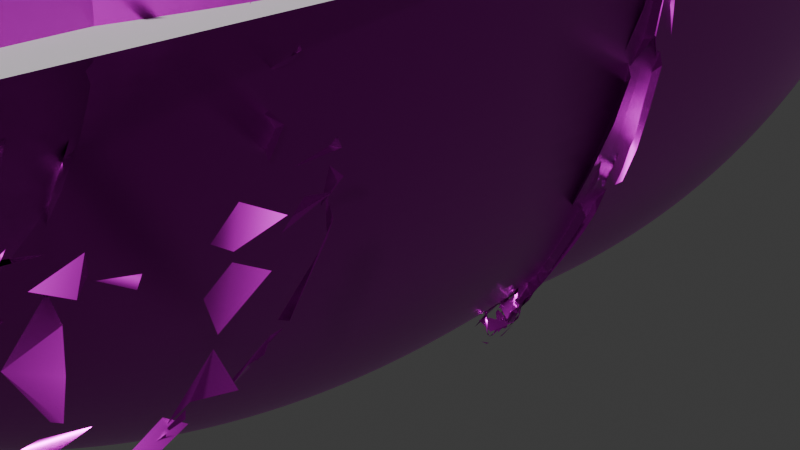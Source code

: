 # Source: kritika_rocks.blend  (saved by Blender 4.0.36; exported with 4.5.12 LTS)
import bpy
from mathutils import Matrix  # noqa: F401  (used for matrix-valued properties, if any)

bpy.ops.wm.read_factory_settings(use_empty=True)
scene = bpy.context.scene
scene.name = 'Scene'

# ---- collections
col_collection = bpy.data.collections.new('Collection'); scene.collection.children.link(col_collection)

# ---- images (referenced by path relative to the original .blend; pixels are not part of the script)
import os
ASSET_DIR = os.environ.get("B2B_ASSET_DIR", "")  # directory of the original .blend (textures are referenced by path, not embedded)
HERE = os.path.dirname(os.path.abspath(__file__))  # packed textures are extracted next to this script under _unpacked/

def load_image(name, relpath, width, height, colorspace="sRGB"):
    """Load a texture the original file referenced (path relative to the .blend, or extracted next to this script)."""
    p = next((c for c in (os.path.join(HERE, relpath), os.path.join(ASSET_DIR, relpath)) if relpath and os.path.exists(c)), "")
    if p:
        img = bpy.data.images.load(p, check_existing=True)
        img.name = name
    else:  # same state as the original file: an image datablock whose file is absent (Cycles renders it pink)
        img = bpy.data.images.new(name, width, height)
        img.source = "FILE"
        img.filepath = "//" + (relpath or name)
    img.colorspace_settings.name = colorspace
    return img
img_rocky_trail_disp_png = load_image('rocky_trail_disp.png', 'rocky_trail_disp_4k.png', 1024, 1024, 'Non-Color')
img_rocky_trail_diff_png = load_image('rocky_trail_diff.png', 'rocky_trail_diff_4k.jpg', 1024, 1024, 'sRGB')
img_rocky_trail_rough_png = load_image('rocky_trail_rough.png', 'rocky_trail_rough_4k.exr', 1024, 1024, 'Non-Color')
img_rocky_trail_nor_gl_png = load_image('rocky_trail_nor_gl.png', 'rocky_trail_nor_gl_4k.exr', 1024, 1024, 'Non-Color')
img_coast_sand_rocks_02_disp_8k_png = load_image('coast_sand_rocks_02_disp_8k.png', 'coast_sand_rocks_02_disp_4k.png', 1024, 1024, 'Non-Color')
img_coast_sand_rocks_02_rough_8k_png = load_image('coast_sand_rocks_02_rough_8k.png', 'coast_sand_rocks_02_rough_4k.exr', 1024, 1024, 'Non-Color')
img_coast_sand_rocks_02_nor_gl_8k_png = load_image('coast_sand_rocks_02_nor_gl_8k.png', 'coast_sand_rocks_02_nor_gl_4k.exr', 1024, 1024, 'Non-Color')
img_coast_sand_rocks_02_diff_8k_png = load_image('coast_sand_rocks_02_diff_8k.png', 'coast_sand_rocks_02_diff_4k.jpg', 1024, 1024, 'sRGB')
img_red_laterite_soil_stones_diff_png = load_image('red_laterite_soil_stones_diff.png', 'red_laterite_soil_stones_diff_4k.jpg', 1024, 1024, 'sRGB')
img_red_laterite_soil_stones_rough_png = load_image('red_laterite_soil_stones_rough.png', 'red_laterite_soil_stones_rough_4k.exr', 1024, 1024, 'Non-Color')
img_red_laterite_soil_stones_disp_png = load_image('red_laterite_soil_stones_disp.png', 'red_laterite_soil_stones_disp_4k.png', 1024, 1024, 'Non-Color')
img_red_laterite_soil_stones_nor_gl_png = load_image('red_laterite_soil_stones_nor_gl.png', 'red_laterite_soil_stones_nor_gl_4k.exr', 1024, 1024, 'Non-Color')
img_coast_sand_01_diff_8k_png = load_image('coast_sand_01_diff_8k.png', 'coast_sand_01_diff_4k.jpg', 1024, 1024, 'sRGB')
img_coast_sand_01_nor_gl_8k_png = load_image('coast_sand_01_nor_gl_8k.png', 'coast_sand_01_nor_gl_4k.exr', 1024, 1024, 'Non-Color')
img_coast_sand_01_disp_8k_png = load_image('coast_sand_01_disp_8k.png', 'coast_sand_01_disp_4k.png', 1024, 1024, 'Non-Color')
img_coast_sand_01_rough_8k_png = load_image('coast_sand_01_rough_8k.png', 'coast_sand_01_rough_4k.exr', 1024, 1024, 'Non-Color')

# ---- materials (node trees are filled in below, after node groups)
mat_rocky_trail = bpy.data.materials.new('rocky_trail')
mat_rocky_trail.displacement_method = 'DISPLACEMENT'
mat_rocky_trail.use_transparent_shadow = False
mat_coast_sand_rocks_02 = bpy.data.materials.new('coast_sand_rocks_02')
mat_coast_sand_rocks_02.displacement_method = 'DISPLACEMENT'
mat_coast_sand_rocks_02.use_transparent_shadow = False
mat_red_laterite_soil_stones = bpy.data.materials.new('red_laterite_soil_stones')
mat_red_laterite_soil_stones.displacement_method = 'DISPLACEMENT'
mat_red_laterite_soil_stones.use_transparent_shadow = False
mat_coast_sand_01 = bpy.data.materials.new('coast_sand_01')
mat_coast_sand_01.displacement_method = 'DISPLACEMENT'
mat_coast_sand_01.use_transparent_shadow = False

# ---- node groups
ng_auto_smooth = bpy.data.node_groups.new('Auto Smooth', 'GeometryNodeTree')
_s = ng_auto_smooth.interface.new_socket(name='Geometry', in_out='OUTPUT', socket_type='NodeSocketGeometry')
_s = ng_auto_smooth.interface.new_socket(name='Geometry', in_out='INPUT', socket_type='NodeSocketGeometry')
_s = ng_auto_smooth.interface.new_socket(name='Angle', in_out='INPUT', socket_type='NodeSocketFloat')
_s.subtype = 'ANGLE'
_s.min_value = 0.0
_s.max_value = 3.142
ng_auto_smooth.is_modifier = True
_N = ng_auto_smooth.nodes; _L = ng_auto_smooth.links
n0 = _N.new('NodeGroupOutput'); n0.name = 'Group Output'; n0.location = (480, -100)
n1 = _N.new('NodeGroupInput'); n1.name = 'Group Input'; n1.location = (-420, -300)
n2 = _N.new('NodeGroupInput'); n2.name = 'Group Input.001'; n2.location = (-60, -100)
n3 = _N.new('GeometryNodeSetShadeSmooth'); n3.name = 'Set Shade Smooth'; n3.location = (120, -100)
n3.domain = 'EDGE'
n4 = _N.new('GeometryNodeSetShadeSmooth'); n4.name = 'Set Shade Smooth.001'; n4.location = (300, -100)
n5 = _N.new('GeometryNodeInputMeshEdgeAngle'); n5.name = 'Edge Angle'; n5.location = (-420, -220)
n6 = _N.new('GeometryNodeInputEdgeSmooth'); n6.name = 'Is Edge Smooth'; n6.location = (-60, -160)
n7 = _N.new('GeometryNodeInputShadeSmooth'); n7.name = 'Is Face Smooth'; n7.location = (-240, -340)
n8 = _N.new('FunctionNodeBooleanMath'); n8.name = 'Boolean Math'; n8.location = (-60, -220)
n9 = _N.new('FunctionNodeCompare'); n9.name = 'Compare'; n9.location = (-240, -180)
n9.operation = 'LESS_EQUAL'
_L.new(n5.outputs[0], n9.inputs[0])
_L.new(n4.outputs[0], n0.inputs[0])
_L.new(n1.outputs[1], n9.inputs[1])
_L.new(n9.outputs[0], n8.inputs[0])
_L.new(n7.outputs[0], n8.inputs[1])
_L.new(n2.outputs[0], n3.inputs[0])
_L.new(n6.outputs[0], n3.inputs[1])
_L.new(n3.outputs[0], n4.inputs[0])
_L.new(n8.outputs[0], n3.inputs[2])
n0.is_active_output = True

# ---- material node trees
mat_rocky_trail.use_nodes = True; mat_rocky_trail.node_tree.nodes.clear()
_N = mat_rocky_trail.node_tree.nodes; _L = mat_rocky_trail.node_tree.links
n0 = _N.new('NodeFrame'); n0.name = 'Frame'; n0.location = (-1360, 334)
n0.label = 'Mapping'
n0.width = 400
n1 = _N.new('NodeFrame'); n1.name = 'Frame.001'; n1.location = (-716, 534)
n1.label = 'Textures'
n1.width = 356
n2 = _N.new('ShaderNodeOutputMaterial'); n2.name = 'Material Output'; n2.location = (306, 145)
n3 = _N.new('ShaderNodeTexImage'); n3.name = 'Image Texture'; n3.location = (86, -880)
n3.label = 'Displacement'
n3.image = img_rocky_trail_disp_png
n4 = _N.new('ShaderNodeDisplacement'); n4.name = 'Displacement'; n4.location = (20, -406)
n4.inputs[1].default_value = 0.65
n4.inputs[2].default_value = 0.1
n5 = _N.new('ShaderNodeTexImage'); n5.name = 'Image Texture.001'; n5.location = (86, -40)
n5.label = 'Base Color'
n5.image = img_rocky_trail_diff_png
n5.projection = 'BOX'
n6 = _N.new('ShaderNodeTexImage'); n6.name = 'Image Texture.002'; n6.location = (86, -320)
n6.label = 'Roughness'
n6.image = img_rocky_trail_rough_png
n7 = _N.new('ShaderNodeTexImage'); n7.name = 'Image Texture.003'; n7.location = (86, -600)
n7.label = 'Normal'
n7.image = img_rocky_trail_nor_gl_png
n7.projection = 'BOX'
n7.projection_blend = 1.0
n8 = _N.new('ShaderNodeNormalMap'); n8.name = 'Normal Map'; n8.location = (-330, -66)
n9 = _N.new('ShaderNodeMapping'); n9.name = 'Mapping'; n9.location = (230, -40)
n10 = _N.new('NodeReroute'); n10.name = 'Reroute'; n10.location = (36, -595)
n10.width = 16
n10.socket_idname = 'NodeSocketVector'
n11 = _N.new('ShaderNodeTexCoord'); n11.name = 'Texture Coordinate'; n11.location = (30, -40)
n12 = _N.new('ShaderNodeBsdfPrincipled'); n12.name = 'Principled BSDF'; n12.location = (-80, 294)
n12.distribution = 'GGX'
n12.subsurface_method = 'BURLEY'
n12.inputs[1].default_value = 5.7
n12.inputs[3].default_value = 1.45
n12.inputs[27].default_value = (0.0, 0.0, 0.0, 1.0)
n12.inputs[28].default_value = 1.0
n3.parent = n1
n5.parent = n1
n6.parent = n1
n7.parent = n1
n9.parent = n0
n10.parent = n1
n11.parent = n0
_L.new(n12.outputs[0], n2.inputs[0])
_L.new(n3.outputs[0], n4.inputs[0])
_L.new(n4.outputs[0], n2.inputs[2])
_L.new(n5.outputs[0], n12.inputs[0])
_L.new(n6.outputs[0], n12.inputs[2])
_L.new(n7.outputs[0], n8.inputs[1])
_L.new(n8.outputs[0], n12.inputs[5])
_L.new(n10.outputs[0], n5.inputs[0])
_L.new(n10.outputs[0], n6.inputs[0])
_L.new(n10.outputs[0], n7.inputs[0])
_L.new(n10.outputs[0], n3.inputs[0])
_L.new(n9.outputs[0], n10.inputs[0])
_L.new(n11.outputs[2], n9.inputs[0])
n2.is_active_output = True
mat_coast_sand_rocks_02.use_nodes = True; mat_coast_sand_rocks_02.node_tree.nodes.clear()
_N = mat_coast_sand_rocks_02.node_tree.nodes; _L = mat_coast_sand_rocks_02.node_tree.links
n0 = _N.new('NodeFrame'); n0.name = 'Frame'; n0.location = (-1336, 260)
n0.label = 'Mapping'
n0.width = 400
n1 = _N.new('NodeFrame'); n1.name = 'Frame.001'; n1.location = (-693, 460)
n1.label = 'Textures'
n1.width = 357
n2 = _N.new('ShaderNodeOutputMaterial'); n2.name = 'Material Output'; n2.location = (293, 211)
n3 = _N.new('ShaderNodeBsdfPrincipled'); n3.name = 'Principled BSDF'; n3.location = (-63, 458)
n3.distribution = 'GGX'
n3.subsurface_method = 'BURLEY'
n3.inputs[1].default_value = 1.5
n3.inputs[3].default_value = 1.45
n3.inputs[27].default_value = (0.0, 0.0, 0.0, 1.0)
n3.inputs[28].default_value = 1.0
n4 = _N.new('ShaderNodeTexImage'); n4.name = 'Image Texture'; n4.location = (86, -880)
n4.label = 'Displacement'
n4.image = img_coast_sand_rocks_02_disp_8k_png
n5 = _N.new('ShaderNodeDisplacement'); n5.name = 'Displacement'; n5.location = (-57, -340)
n5.inputs[1].default_value = 0.69
n5.inputs[2].default_value = 0.5
n6 = _N.new('ShaderNodeTexImage'); n6.name = 'Image Texture.002'; n6.location = (86, -320)
n6.label = 'Roughness'
n6.image = img_coast_sand_rocks_02_rough_8k_png
n7 = _N.new('ShaderNodeTexImage'); n7.name = 'Image Texture.003'; n7.location = (86, -600)
n7.label = 'Normal'
n7.image = img_coast_sand_rocks_02_nor_gl_8k_png
n8 = _N.new('ShaderNodeNormalMap'); n8.name = 'Normal Map'; n8.location = (-307, -140)
n9 = _N.new('ShaderNodeMapping'); n9.name = 'Mapping'; n9.location = (230, -40)
n10 = _N.new('NodeReroute'); n10.name = 'Reroute'; n10.location = (36, -627)
n10.width = 16
n10.socket_idname = 'NodeSocketVector'
n11 = _N.new('ShaderNodeTexCoord'); n11.name = 'Texture Coordinate'; n11.location = (30, -40)
n12 = _N.new('ShaderNodeTexImage'); n12.name = 'Image Texture.001'; n12.location = (88, -40)
n12.label = 'Base Color'
n12.width = 239
n12.image = img_coast_sand_rocks_02_diff_8k_png
n12.projection = 'BOX'
n12.projection_blend = 1.0
n4.parent = n1
n6.parent = n1
n7.parent = n1
n9.parent = n0
n10.parent = n1
n11.parent = n0
n12.parent = n1
_L.new(n3.outputs[0], n2.inputs[0])
_L.new(n4.outputs[0], n5.inputs[0])
_L.new(n5.outputs[0], n2.inputs[2])
_L.new(n12.outputs[0], n3.inputs[0])
_L.new(n6.outputs[0], n3.inputs[2])
_L.new(n7.outputs[0], n8.inputs[1])
_L.new(n8.outputs[0], n3.inputs[5])
_L.new(n10.outputs[0], n12.inputs[0])
_L.new(n10.outputs[0], n6.inputs[0])
_L.new(n10.outputs[0], n7.inputs[0])
_L.new(n10.outputs[0], n4.inputs[0])
_L.new(n9.outputs[0], n10.inputs[0])
_L.new(n11.outputs[2], n9.inputs[0])
n2.is_active_output = True
mat_red_laterite_soil_stones.use_nodes = True; mat_red_laterite_soil_stones.node_tree.nodes.clear()
_N = mat_red_laterite_soil_stones.node_tree.nodes; _L = mat_red_laterite_soil_stones.node_tree.links
n0 = _N.new('NodeFrame'); n0.name = 'Frame'; n0.location = (-1360, 334)
n0.label = 'Mapping'
n0.width = 400
n1 = _N.new('NodeFrame'); n1.name = 'Frame.001'; n1.location = (-716, 534)
n1.label = 'Textures'
n1.width = 356
n2 = _N.new('ShaderNodeOutputMaterial'); n2.name = 'Material Output'; n2.location = (306, 145)
n3 = _N.new('ShaderNodeDisplacement'); n3.name = 'Displacement'; n3.location = (20, -406)
n3.inputs[1].default_value = 0.45
n3.inputs[2].default_value = 0.035
n4 = _N.new('ShaderNodeTexImage'); n4.name = 'Image Texture.001'; n4.location = (86, -40)
n4.label = 'Base Color'
n4.image = img_red_laterite_soil_stones_diff_png
n5 = _N.new('ShaderNodeTexImage'); n5.name = 'Image Texture.002'; n5.location = (86, -320)
n5.label = 'Roughness'
n5.image = img_red_laterite_soil_stones_rough_png
n6 = _N.new('ShaderNodeNormalMap'); n6.name = 'Normal Map'; n6.location = (-330, -66)
n7 = _N.new('ShaderNodeMapping'); n7.name = 'Mapping'; n7.location = (230, -40)
n8 = _N.new('NodeReroute'); n8.name = 'Reroute'; n8.location = (36, -595)
n8.width = 16
n8.socket_idname = 'NodeSocketVector'
n9 = _N.new('ShaderNodeTexCoord'); n9.name = 'Texture Coordinate'; n9.location = (30, -40)
n10 = _N.new('ShaderNodeBsdfPrincipled'); n10.name = 'Principled BSDF'; n10.location = (-80, 294)
n10.distribution = 'GGX'
n10.subsurface_method = 'BURLEY'
n10.inputs[3].default_value = 1.45
n10.inputs[27].default_value = (0.0, 0.0, 0.0, 1.0)
n10.inputs[28].default_value = 1.0
n11 = _N.new('ShaderNodeTexImage'); n11.name = 'Image Texture'; n11.location = (86, -880)
n11.label = 'Displacement'
n11.image = img_red_laterite_soil_stones_disp_png
n11.projection = 'BOX'
n11.projection_blend = 0.25
n12 = _N.new('ShaderNodeTexImage'); n12.name = 'Image Texture.003'; n12.location = (86, -600)
n12.label = 'Normal'
n12.image = img_red_laterite_soil_stones_nor_gl_png
n12.projection = 'BOX'
n12.projection_blend = 0.25
n4.parent = n1
n5.parent = n1
n7.parent = n0
n8.parent = n1
n9.parent = n0
n11.parent = n1
n12.parent = n1
_L.new(n10.outputs[0], n2.inputs[0])
_L.new(n11.outputs[0], n3.inputs[0])
_L.new(n3.outputs[0], n2.inputs[2])
_L.new(n4.outputs[0], n10.inputs[0])
_L.new(n5.outputs[0], n10.inputs[2])
_L.new(n12.outputs[0], n6.inputs[1])
_L.new(n6.outputs[0], n10.inputs[5])
_L.new(n8.outputs[0], n4.inputs[0])
_L.new(n8.outputs[0], n5.inputs[0])
_L.new(n8.outputs[0], n12.inputs[0])
_L.new(n8.outputs[0], n11.inputs[0])
_L.new(n7.outputs[0], n8.inputs[0])
_L.new(n9.outputs[2], n7.inputs[0])
n2.is_active_output = True
mat_coast_sand_01.use_nodes = True; mat_coast_sand_01.node_tree.nodes.clear()
_N = mat_coast_sand_01.node_tree.nodes; _L = mat_coast_sand_01.node_tree.links
n0 = _N.new('NodeFrame'); n0.name = 'Frame'; n0.location = (-1334, 526)
n0.label = 'Mapping'
n0.width = 400
n1 = _N.new('NodeFrame'); n1.name = 'Frame.001'; n1.location = (-690, 726)
n1.label = 'Textures'
n1.width = 365
n2 = _N.new('ShaderNodeOutputMaterial'); n2.name = 'Material Output'; n2.location = (293, 211)
n3 = _N.new('ShaderNodeBsdfPrincipled'); n3.name = 'Principled BSDF'; n3.location = (-58, 681)
n3.distribution = 'GGX'
n3.subsurface_method = 'BURLEY'
n3.inputs[1].default_value = 7.8
n3.inputs[3].default_value = 1.45
n3.inputs[27].default_value = (0.0, 0.0, 0.0, 1.0)
n3.inputs[28].default_value = 1.0
n4 = _N.new('ShaderNodeTexImage'); n4.name = 'Image Texture.001'; n4.location = (86, -40)
n4.label = 'Base Color'
n4.image = img_coast_sand_01_diff_8k_png
n5 = _N.new('ShaderNodeTexImage'); n5.name = 'Image Texture.003'; n5.location = (86, -600)
n5.label = 'Normal'
n5.image = img_coast_sand_01_nor_gl_8k_png
n5.projection = 'BOX'
n6 = _N.new('ShaderNodeNormalMap'); n6.name = 'Normal Map'; n6.location = (-304, 125)
n7 = _N.new('ShaderNodeMapping'); n7.name = 'Mapping'; n7.location = (230, -40)
n8 = _N.new('NodeReroute'); n8.name = 'Reroute'; n8.location = (36, -672)
n8.width = 16
n8.socket_idname = 'NodeSocketVector'
n9 = _N.new('ShaderNodeTexCoord'); n9.name = 'Texture Coordinate'; n9.location = (30, -40)
n10 = _N.new('ShaderNodeTexImage'); n10.name = 'Image Texture'; n10.location = (86, -880)
n10.label = 'Displacement'
n10.width = 248
n10.image = img_coast_sand_01_disp_8k_png
n11 = _N.new('ShaderNodeDisplacement'); n11.name = 'Displacement.003'; n11.location = (-38, -159)
n11.width = 176
n11.inputs[2].default_value = 0.7
n12 = _N.new('ShaderNodeTexImage'); n12.name = 'Image Texture.002'; n12.location = (86, -320)
n12.label = 'Roughness'
n12.image = img_coast_sand_01_rough_8k_png
n12.projection = 'BOX'
n4.parent = n1
n5.parent = n1
n7.parent = n0
n8.parent = n1
n9.parent = n0
n10.parent = n1
n12.parent = n1
_L.new(n3.outputs[0], n2.inputs[0])
_L.new(n4.outputs[0], n3.inputs[0])
_L.new(n12.outputs[0], n3.inputs[2])
_L.new(n5.outputs[0], n6.inputs[1])
_L.new(n6.outputs[0], n3.inputs[5])
_L.new(n8.outputs[0], n4.inputs[0])
_L.new(n8.outputs[0], n12.inputs[0])
_L.new(n8.outputs[0], n5.inputs[0])
_L.new(n8.outputs[0], n10.inputs[0])
_L.new(n7.outputs[0], n8.inputs[0])
_L.new(n9.outputs[2], n7.inputs[0])
_L.new(n10.outputs[0], n11.inputs[0])
_L.new(n11.outputs[0], n2.inputs[2])
n2.is_active_output = True

# ---- world
world_world = bpy.data.worlds.new('World'); scene.world = world_world
world_world.use_nodes = True; world_world.node_tree.nodes.clear()
_N = world_world.node_tree.nodes; _L = world_world.node_tree.links
n0 = _N.new('ShaderNodeOutputWorld'); n0.name = 'World Output'; n0.location = (300, 300)
n1 = _N.new('ShaderNodeBackground'); n1.name = 'Background'; n1.location = (10, 300)
n1.inputs[0].default_value = (0.05088, 0.05088, 0.05088, 1.0)
_L.new(n1.outputs[0], n0.inputs[0])
n0.is_active_output = True
world_world.color = (0.05088, 0.05088, 0.05088)
world_world.use_sun_shadow = False
world_world.sun_shadow_jitter_overblur = 0.0

# ---- cameras
cam_camera = bpy.data.cameras.new('Camera')
cam_camera.clip_end = 100.0
cam_camera.ortho_scale = 7.314

# ---- meshes
me_plane = bpy.data.meshes.new('Plane')
me_plane.from_pydata([(-1.0, -1.0, 0.0), (1.0, -1.0, 0.0), (-1.0, 1.0, 0.0), (1.0, 1.0, 0.0)], [], [(0, 1, 3, 2)])
_uv = me_plane.uv_layers.new(name='UVMap')
_uv.uv.foreach_set('vector', [0.0, 0.0, 1.0, 0.0, 1.0, 1.0, 0.0, 1.0])
me_plane.update()
me_rock = bpy.data.meshes.new('rock')
me_rock.from_pydata([(0.0, 0.0, 0.5), (0.125, -0.2165, 0.0), (0.125, 0.2165, 0.0), (-0.25, 0.0, 0.0), (0.25, -0.433, -0.5), (0.25, 0.0, -0.5), (0.25, 0.433, -0.5), (-0.1082, 0.2165, -0.5), (-0.5, 0.0, -0.5), (-0.1082, -0.2165, -0.5)], [], [(0, 1, 2), (0, 2, 3), (0, 3, 1), (1, 4, 5), (1, 5, 2), (2, 5, 6), (2, 6, 7), (2, 7, 3), (3, 7, 8), (3, 8, 9), (3, 9, 1), (1, 9, 4), (4, 9, 5), (5, 7, 6), (7, 9, 8), (9, 7, 5)])
me_rock.polygons.foreach_set('use_smooth', [True] * 16)
me_rock.materials.append(mat_rocky_trail)
me_rock.update()
me_rock_001 = bpy.data.meshes.new('rock.001')
me_rock_001.from_pydata([(0.0, 0.0, 0.5), (0.125, -0.2165, 0.0), (0.125, 0.2165, 0.0), (-0.25, 0.0, 0.0), (0.25, -0.433, -0.5), (0.25, 0.0, -0.5), (0.25, 0.433, -0.5), (-0.1082, 0.2165, -0.5), (-0.5, 0.0, -0.5), (-0.1082, -0.2165, -0.5)], [], [(0, 1, 2), (0, 2, 3), (0, 3, 1), (1, 4, 5), (1, 5, 2), (2, 5, 6), (2, 6, 7), (2, 7, 3), (3, 7, 8), (3, 8, 9), (3, 9, 1), (1, 9, 4), (4, 9, 5), (5, 7, 6), (7, 9, 8), (9, 7, 5)])
me_rock_001.polygons.foreach_set('use_smooth', [True] * 16)
me_rock_001.materials.append(mat_rocky_trail)
me_rock_001.update()
me_rock_002 = bpy.data.meshes.new('rock.002')
me_rock_002.from_pydata([(0.0, 0.0, 0.5), (0.125, -0.2165, 0.0), (0.125, 0.2165, 0.0), (-0.25, 0.0, 0.0), (0.25, -0.433, -0.5), (0.25, 0.0, -0.5), (0.25, 0.433, -0.5), (-0.1082, 0.2165, -0.5), (-0.5, 0.0, -0.5), (-0.1082, -0.2165, -0.5)], [], [(0, 1, 2), (0, 2, 3), (0, 3, 1), (1, 4, 5), (1, 5, 2), (2, 5, 6), (2, 6, 7), (2, 7, 3), (3, 7, 8), (3, 8, 9), (3, 9, 1), (1, 9, 4), (4, 9, 5), (5, 7, 6), (7, 9, 8), (9, 7, 5)])
me_rock_002.polygons.foreach_set('use_smooth', [True] * 16)
me_rock_002.materials.append(mat_coast_sand_rocks_02)
me_rock_002.update()
me_rock_003 = bpy.data.meshes.new('rock.003')
me_rock_003.from_pydata([(0.0, 0.0, 0.5), (0.125, -0.2165, 0.0), (0.125, 0.2165, 0.0), (-0.25, 0.0, 0.0), (0.25, -0.433, -0.5), (0.25, 0.0, -0.5), (0.25, 0.433, -0.5), (-0.1082, 0.2165, -0.5), (-0.5, 0.0, -0.5), (-0.1082, -0.2165, -0.5)], [], [(0, 1, 2), (0, 2, 3), (0, 3, 1), (1, 4, 5), (1, 5, 2), (2, 5, 6), (2, 6, 7), (2, 7, 3), (3, 7, 8), (3, 8, 9), (3, 9, 1), (1, 9, 4), (4, 9, 5), (5, 7, 6), (7, 9, 8), (9, 7, 5)])
me_rock_003.polygons.foreach_set('use_smooth', [True] * 16)
me_rock_003.materials.append(mat_red_laterite_soil_stones)
me_rock_003.update()
me_rock_004 = bpy.data.meshes.new('rock.004')
me_rock_004.from_pydata([(-0.00262, 0.0, 1.087), (0.2201, -0.3858, 0.1955), (0.2201, 0.3858, 0.1955), (-0.4481, 0.0, 0.1955), (0.4429, -0.7716, -0.6955), (0.4429, 0.0, -0.6955), (0.4429, 0.7716, -0.6955), (-0.1955, 0.3858, -0.6955), (-0.8937, 0.0, -0.6955), (-0.1955, -0.3858, -0.6955)], [], [(0, 1, 2), (0, 2, 3), (0, 3, 1), (1, 4, 5), (1, 5, 2), (2, 5, 6), (2, 6, 7), (2, 7, 3), (3, 7, 8), (3, 8, 9), (3, 9, 1), (1, 9, 4), (4, 9, 5), (5, 7, 6), (7, 9, 8), (9, 7, 5)])
me_rock_004.polygons.foreach_set('use_smooth', [True] * 16)
me_rock_004.materials.append(mat_coast_sand_01)
me_rock_004.update()

# ---- objects
ob_camera = bpy.data.objects.new('Camera', cam_camera)
ob_plane = bpy.data.objects.new('Plane', me_plane)
ob_rock = bpy.data.objects.new('rock', me_rock)
ob_rock_001 = bpy.data.objects.new('rock.001', me_rock_001)
ob_rock_002 = bpy.data.objects.new('rock.002', me_rock_002)
ob_rock_003 = bpy.data.objects.new('rock.003', me_rock_003)
ob_rock_004 = bpy.data.objects.new('rock.004', me_rock_004)

# ---- transforms, parenting, visibility, modifiers, constraints
ob_camera.location = (7.359, -6.926, 4.958)
ob_camera.rotation_euler = (1.109, 0.0, 0.8149)
ob_camera.lock_rotations_4d = False
ob_camera.empty_display_type = 'ARROWS'
ob_camera.color = (0.0, 0.0, 0.0, 0.0)
ob_camera.display_type = 'WIRE'
ob_camera.lineart.crease_threshold = 0.0
ob_plane.location = (-3.216, -3.158, 3.418)
ob_plane.scale = (6.159, 6.69, 0.7233)
ob_rock.location = (0.0, 0.0, 5.983)
ob_rock.scale = (2.911, 6.956, 5.379)
_m = ob_rock.modifiers.new('Subsurf', 'SUBSURF')
_m.levels = 2
_m.render_levels = 3
_m = ob_rock.modifiers.new('Subsurf.001', 'SUBSURF')
_m.levels = 2
_m.render_levels = 3
_m = ob_rock.modifiers.new('Displace', 'DISPLACE')
_m.mid_level = 0.0
_m.strength = 0.004207
_m = ob_rock.modifiers.new('Displace.001', 'DISPLACE')
_m.mid_level = 0.0
_m.strength = 0.775
_m = ob_rock.modifiers.new('Displace.002', 'DISPLACE')
_m.strength = 0.06322
_m = ob_rock.modifiers.new('Displace.003', 'DISPLACE')
_m.strength = 0.03453
_m = ob_rock.modifiers.new('Auto Smooth', 'NODES')
_m.node_group = ng_auto_smooth
_gi = [s.identifier for s in ng_auto_smooth.interface.items_tree if s.item_type == 'SOCKET' and s.in_out == 'INPUT']
_m[_gi[1]] = 0.5236  # Angle
ob_rock_001.location = (-5.076, -5.475, 5.356)
ob_rock_001.scale = (6.036, 10.42, 5.984)
_m = ob_rock_001.modifiers.new('Subsurf', 'SUBSURF')
_m.levels = 2
_m.render_levels = 3
_m = ob_rock_001.modifiers.new('Subsurf.001', 'SUBSURF')
_m.levels = 2
_m.render_levels = 3
_m = ob_rock_001.modifiers.new('Displace', 'DISPLACE')
_m.mid_level = 0.0
_m.strength = 0.003196
_m = ob_rock_001.modifiers.new('Displace.001', 'DISPLACE')
_m.mid_level = 0.0
_m.strength = 0.5888
_m = ob_rock_001.modifiers.new('Displace.002', 'DISPLACE')
_m.strength = 0.03778
_m = ob_rock_001.modifiers.new('Displace.003', 'DISPLACE')
_m.strength = 0.02064
_m = ob_rock_001.modifiers.new('Auto Smooth', 'NODES')
_m.node_group = ng_auto_smooth
_gi = [s.identifier for s in ng_auto_smooth.interface.items_tree if s.item_type == 'SOCKET' and s.in_out == 'INPUT']
_m[_gi[1]] = 0.5236  # Angle
ob_rock_002.location = (-8.29, 0.0, 7.908)
ob_rock_002.scale = (3.912, 9.543, 7.25)
_m = ob_rock_002.modifiers.new('Subsurf', 'SUBSURF')
_m.levels = 2
_m.render_levels = 3
_m = ob_rock_002.modifiers.new('Subsurf.001', 'SUBSURF')
_m.levels = 2
_m.render_levels = 3
_m = ob_rock_002.modifiers.new('Displace', 'DISPLACE')
_m.mid_level = 0.0
_m.strength = 0.004121
_m = ob_rock_002.modifiers.new('Displace.001', 'DISPLACE')
_m.mid_level = 0.0
_m.strength = 0.7592
_m = ob_rock_002.modifiers.new('Displace.002', 'DISPLACE')
_m.strength = 0.06033
_m = ob_rock_002.modifiers.new('Displace.003', 'DISPLACE')
_m.strength = 0.03295
_m = ob_rock_002.modifiers.new('Auto Smooth', 'NODES')
_m.node_group = ng_auto_smooth
_gi = [s.identifier for s in ng_auto_smooth.interface.items_tree if s.item_type == 'SOCKET' and s.in_out == 'INPUT']
_m[_gi[1]] = 0.5236  # Angle
ob_rock_003.location = (-3.832, 0.1023, 7.541)
ob_rock_003.scale = (3.912, 7.176, 7.25)
_m = ob_rock_003.modifiers.new('Subsurf', 'SUBSURF')
_m.levels = 2
_m.render_levels = 3
_m = ob_rock_003.modifiers.new('Subsurf.001', 'SUBSURF')
_m.levels = 2
_m.render_levels = 3
_m = ob_rock_003.modifiers.new('Displace', 'DISPLACE')
_m.mid_level = 0.0
_m.strength = 0.004121
_m = ob_rock_003.modifiers.new('Displace.001', 'DISPLACE')
_m.mid_level = 0.0
_m.strength = 0.7592
_m = ob_rock_003.modifiers.new('Displace.002', 'DISPLACE')
_m.strength = 0.06033
_m = ob_rock_003.modifiers.new('Displace.003', 'DISPLACE')
_m.strength = 0.03295
_m = ob_rock_003.modifiers.new('Auto Smooth', 'NODES')
_m.node_group = ng_auto_smooth
_gi = [s.identifier for s in ng_auto_smooth.interface.items_tree if s.item_type == 'SOCKET' and s.in_out == 'INPUT']
_m[_gi[1]] = 0.5236  # Angle
ob_rock_004.location = (-1.055, -4.31, 5.713)
ob_rock_004.scale = (4.436, 7.66, 4.397)
_m = ob_rock_004.modifiers.new('Subsurf', 'SUBSURF')
_m.levels = 2
_m.render_levels = 3
_m = ob_rock_004.modifiers.new('Subsurf.001', 'SUBSURF')
_m.levels = 2
_m.render_levels = 3
_m = ob_rock_004.modifiers.new('Displace', 'DISPLACE')
_m.mid_level = 0.0
_m.strength = 0.003196
_m = ob_rock_004.modifiers.new('Displace.001', 'DISPLACE')
_m.mid_level = 0.0
_m.strength = 0.5888
_m = ob_rock_004.modifiers.new('Displace.002', 'DISPLACE')
_m.strength = 0.03778
_m = ob_rock_004.modifiers.new('Displace.003', 'DISPLACE')
_m.strength = 0.02064
_m = ob_rock_004.modifiers.new('Auto Smooth', 'NODES')
_m.node_group = ng_auto_smooth
_gi = [s.identifier for s in ng_auto_smooth.interface.items_tree if s.item_type == 'SOCKET' and s.in_out == 'INPUT']
_m[_gi[1]] = 0.5236  # Angle

# ---- collection membership
col_collection.objects.link(ob_camera)
col_collection.objects.link(ob_plane)
col_collection.objects.link(ob_rock)
col_collection.objects.link(ob_rock_001)
col_collection.objects.link(ob_rock_002)
col_collection.objects.link(ob_rock_003)
col_collection.objects.link(ob_rock_004)

# ---- scene / render settings (as saved in the file)
scene.camera = ob_camera
scene.frame_start = 1; scene.frame_end = 250; scene.frame_set(1)
scene.render.engine = 'BLENDER_EEVEE_NEXT'
scene.cycles.sampling_pattern = 'TABULATED_SOBOL'
bpy.context.view_layer.update()

# ---- added for rendering (the .blend has no usable light): sun
light_auto_sun = bpy.data.lights.new('AutoSun', 'SUN')
light_auto_sun.energy = 3.0
light_auto_sun.angle = 0.0523599
ob_auto_sun = bpy.data.objects.new('AutoSun', light_auto_sun)
scene.collection.objects.link(ob_auto_sun)
ob_auto_sun.rotation_euler = (0.872665, 0.174533, 0.523599)
bpy.context.view_layer.update()
